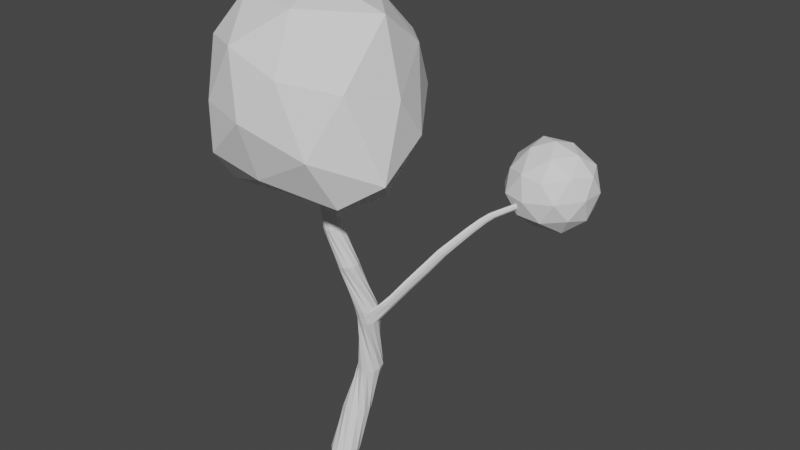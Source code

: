 # Source: low_poly_tree.blend  (saved by Blender 3.0.42; exported with 4.5.12 LTS)
import bpy
from mathutils import Matrix  # noqa: F401  (used for matrix-valued properties, if any)

bpy.ops.wm.read_factory_settings(use_empty=True)
scene = bpy.context.scene
scene.name = 'Scene'

# ---- collections
col_collection = bpy.data.collections.new('Collection'); scene.collection.children.link(col_collection)

# ---- world
world_world = bpy.data.worlds.new('World'); scene.world = world_world
world_world.use_nodes = True; world_world.node_tree.nodes.clear()
_N = world_world.node_tree.nodes; _L = world_world.node_tree.links
n0 = _N.new('ShaderNodeOutputWorld'); n0.name = 'World Output'; n0.location = (300, 300)
n1 = _N.new('ShaderNodeBackground'); n1.name = 'Background'; n1.location = (10, 300)
n1.inputs[0].default_value = (0.05088, 0.05088, 0.05088, 1.0)
_L.new(n1.outputs[0], n0.inputs[0])
n0.is_active_output = True
world_world.color = (0.05088, 0.05088, 0.05088)
world_world.use_sun_shadow = False
world_world.sun_shadow_jitter_overblur = 0.0

# ---- meshes
me_icosphere = bpy.data.meshes.new('Icosphere')
me_icosphere.from_pydata([(-0.3409, 1.857e-09, -0.03459), (0.588, -0.5257, 0.2004), (-0.5958, -0.8506, 0.5226), (-0.9552, -2.174e-09, 0.5482), (-0.2759, 0.8506, 0.5322), (0.5389, 0.5257, 0.4426), (0.2338, -0.8506, 1.375), (-0.8475, -0.5257, 1.484), (-0.7358, 0.5257, 1.436), (0.2894, 0.8506, 1.433), (0.8567, 4.133e-08, 1.119), (-0.07621, -6.819e-09, 2.03), (-0.7203, -0.5, 0.1122), (0.05171, -0.309, 0.05267), (-0.07047, -0.809, 0.3892), (0.6804, 3.926e-08, 0.1613), (0.22, 0.309, 0.09318), (-0.7956, 1.067e-09, 0.1206), (-0.9578, -0.5, 0.45), (-0.2235, 0.5, 0.1239), (-0.6895, 0.5, 0.4535), (0.1971, 0.809, 0.4406), (0.9456, -0.309, 0.4466), (0.8393, 0.309, 0.7011), (-0.08759, -1.0, 0.9697), (0.5026, -0.809, 0.7059), (-1.097, -0.309, 1.157), (-0.647, -0.809, 0.9879), (-0.5855, 0.809, 0.98), (-0.9547, 0.309, 0.9837), (0.5055, 0.809, 0.9641), (0.008627, 1.0, 0.9825), (0.6626, -0.5, 1.247), (-0.3431, -0.809, 1.543), (-0.9463, -5.086e-09, 1.543), (-0.2436, 0.809, 1.512), (0.6458, 0.5, 1.46), (0.09276, -0.5, 1.871), (0.694, 3.631e-10, 1.827), (-0.609, -0.309, 1.902), (-0.5008, 0.309, 1.869), (0.1873, 0.5, 1.849), (0.2861, 0.4049, -1.992), (0.08673, 0.3919, -2.588), (0.0003984, 0.2652, -3.02), (-0.02807, -0.07681, 0.09429), (0.07575, 0.2456, -3.02), (-0.06282, -0.05301, 0.09421), (0.1308, 0.1915, -3.02), (-0.08106, -0.01501, 0.09416), (0.1508, 0.1181, -3.021), (-0.07787, 0.02702, 0.09416), (0.1304, 0.04461, -3.021), (-0.05409, 0.0618, 0.09422), (0.07499, -0.01016, -3.021), (-0.01608, 0.08003, 0.09431), (-0.0004791, -0.03136, -3.021), (0.02597, 0.07681, 0.09442), (-0.07582, -0.01253, -3.021), (0.0608, 0.05301, 0.0945), (-0.1309, 0.04148, -3.02), (0.07906, 0.01501, 0.09454), (-0.1508, 0.1158, -3.02), (0.07585, -0.02702, 0.09453), (-0.1304, 0.1903, -3.02), (0.05198, -0.0618, 0.09448), (-0.07506, 0.2451, -3.02), (0.01394, -0.08003, 0.09439), (0.2994, 0.1312, -1.322), (0.1676, -0.02042, -0.7414), (0.008227, -0.0817, -0.3586), (-0.0444, -0.08188, -0.0876), (-0.08121, -0.05801, -0.09014), (-0.03539, -0.06099, -0.3631), (0.1128, -0.01708, -0.7521), (0.2414, 0.1176, -1.324), (0.2997, 0.3397, -2.01), (0.1504, 0.3533, -2.582), (-0.1014, -0.01891, -0.0915), (-0.06344, -0.02148, -0.3619), (0.06595, 0.01275, -0.7592), (0.1842, 0.1339, -1.32), (0.2776, 0.2766, -2.028), (0.1861, 0.2898, -2.569), (-0.09956, 0.02496, -0.0913), (-0.06839, 0.02622, -0.3552), (0.03954, 0.06115, -0.7609), (0.1433, 0.1753, -1.312), (0.2258, 0.2326, -2.04), (0.1842, 0.2186, -2.552), (-0.07605, 0.06186, -0.08946), (-0.04892, 0.0694, -0.345), (0.04135, 0.1156, -0.7571), (0.1296, 0.2309, -1.301), (0.1581, 0.2195, -2.044), (0.1453, 0.159, -2.536), (-0.03718, 0.08186, -0.08644), (-0.01026, 0.09631, -0.3338), (0.07055, 0.1609, -0.7486), (0.1467, 0.2857, -1.291), (0.09264, 0.2408, -2.038), (0.07974, 0.1259, -2.524), (0.006623, 0.07957, -0.08311), (0.03725, 0.09967, -0.3247), (0.1187, 0.1848, -0.7374), (0.1898, 0.325, -1.283), (0.04701, 0.2908, -2.024), (0.005149, 0.1281, -2.521), (0.04364, 0.0556, -0.08044), (0.08087, 0.07831, -0.3201), (0.1728, 0.1805, -0.7266), (0.2475, 0.3384, -1.281), (0.03342, 0.356, -2.006), (-0.05852, 0.1665, -2.527), (0.06394, 0.01639, -0.07921), (0.1089, 0.03775, -0.3213), (0.2192, 0.1486, -0.7189), (0.3044, 0.3225, -1.285), (0.0555, 0.4191, -1.989), (-0.09419, 0.2301, -2.54), (0.06208, -0.02746, -0.07969), (0.1139, -0.00916, -0.328), (0.2449, 0.1012, -0.7173), (0.3455, 0.2813, -1.293), (0.1073, 0.4631, -1.976), (-0.09232, 0.3016, -2.557), (0.03834, -0.06425, -0.0816), (0.0944, -0.05163, -0.3383), (0.2438, 0.04804, -0.7212), (0.3426, 0.1709, -1.315), (0.175, 0.4762, -1.973), (-0.0534, 0.362, -2.573), (-0.0006407, -0.08416, -0.08448), (0.05574, -0.07823, -0.3495), (0.2155, 0.00347, -0.7301), (0.2405, 0.4549, -1.979), (0.01214, 0.3951, -2.585), (0.3347, 0.1467, -1.243), (0.3499, 0.1935, -1.382), (0.3105, 0.1503, -1.39), (0.2876, 0.1109, -1.25), (0.2539, 0.1318, -1.393), (0.2281, 0.1026, -1.251), (0.1953, 0.1432, -1.39), (0.1724, 0.124, -1.246), (0.1506, 0.1813, -1.383), (0.1356, 0.169, -1.237), (0.1317, 0.2359, -1.372), (0.1274, 0.2256, -1.226), (0.1438, 0.2925, -1.361), (0.1498, 0.2785, -1.216), (0.1835, 0.3356, -1.353), (0.1966, 0.3137, -1.209), (0.2401, 0.354, -1.35), (0.2555, 0.3218, -1.208), (0.2984, 0.3426, -1.353), (0.3108, 0.3011, -1.213), (0.343, 0.3045, -1.36), (0.3481, 0.2567, -1.222), (0.3618, 0.25, -1.371), (0.3568, 0.2001, -1.233), (1.231, 1.629, -0.2943), (0.4412, 0.4216, -1.149), (0.437, 0.3099, -1.135), (0.4356, 0.3059, -1.182), (0.4468, 0.3894, -1.23), (0.4476, 0.4172, -1.196), (0.4367, 0.3375, -1.099), (0.4465, 0.344, -1.217), (0.442, 0.382, -1.114), (0.5341, 0.5691, -0.9886), (0.5277, 0.4537, -0.9863), (0.5281, 0.4506, -1.032), (0.5434, 0.5407, -1.07), (0.5439, 0.5679, -1.033), (0.5268, 0.4819, -0.9472), (0.5421, 0.4946, -1.059), (0.534, 0.5279, -0.959), (0.6204, 0.7151, -0.8454), (0.6129, 0.5988, -0.8545), (0.6155, 0.5972, -0.8995), (0.6346, 0.6926, -0.9247), (0.6314, 0.7157, -0.8881), (0.6061, 0.6177, -0.8195), (0.6315, 0.6448, -0.9199), (0.6172, 0.6706, -0.8219), (0.6995, 0.8576, -0.7035), (0.694, 0.745, -0.7238), (0.7013, 0.7509, -0.7622), (0.7232, 0.8506, -0.7725), (0.7166, 0.8683, -0.7379), (0.6843, 0.7598, -0.6893), (0.7202, 0.8032, -0.7736), (0.6945, 0.8117, -0.6865), (0.7846, 1.007, -0.5849), (0.7822, 0.905, -0.6089), (0.7926, 0.9151, -0.6433), (0.8135, 1.011, -0.6449), (0.8028, 1.021, -0.6153), (0.7693, 0.9122, -0.5806), (0.8102, 0.9657, -0.6492), (0.7788, 0.9618, -0.5739), (0.8485, 1.119, -0.4978), (0.8475, 1.024, -0.5223), (0.8606, 1.039, -0.5528), (0.8804, 1.13, -0.5501), (0.8678, 1.137, -0.524), (0.8344, 1.029, -0.4971), (0.8772, 1.086, -0.5575), (0.8423, 1.076, -0.4882), (0.9113, 1.223, -0.4279), (0.9124, 1.138, -0.449), (0.924, 1.151, -0.4759), (0.941, 1.233, -0.4759), (0.9294, 1.239, -0.4515), (0.8995, 1.142, -0.4245), (0.9399, 1.196, -0.4802), (0.906, 1.183, -0.4188), (0.9603, 1.297, -0.3903), (0.9612, 1.218, -0.4055), (0.9701, 1.228, -0.4315), (0.9833, 1.3, -0.4384), (0.9768, 1.31, -0.4134), (0.9503, 1.224, -0.3811), (0.9846, 1.268, -0.4387), (0.9564, 1.261, -0.379), (1.045, 1.414, -0.3528), (1.048, 1.347, -0.3634), (1.054, 1.352, -0.3873), (1.067, 1.417, -0.3963), (1.057, 1.42, -0.3759), (1.038, 1.352, -0.3407), (1.065, 1.385, -0.3967), (1.043, 1.383, -0.3411), (1.125, 1.523, -0.3183), (1.127, 1.46, -0.3257), (1.135, 1.47, -0.349), (1.142, 1.522, -0.3598), (1.136, 1.532, -0.3401), (1.121, 1.47, -0.3054), (1.144, 1.498, -0.3596), (1.123, 1.498, -0.305), (1.218, 1.651, -0.2826), (1.218, 1.58, -0.2871), (1.231, 1.606, -0.3114), (1.241, 1.653, -0.3176), (1.225, 1.675, -0.3071), (1.221, 1.603, -0.2695), (1.242, 1.629, -0.3342), (1.21, 1.626, -0.2566), (1.289, 1.864, -0.6959), (1.588, 1.64, -0.4312), (1.105, 1.478, -0.4438), (0.8431, 1.847, -0.436), (1.135, 2.241, -0.4168), (1.606, 2.097, -0.4534), (1.356, 1.485, -0.04806), (0.9065, 1.616, -0.04313), (0.8892, 2.1, 0.005028), (1.385, 2.249, -0.01858), (1.679, 1.907, -0.0209), (1.237, 1.881, 0.2437), (1.201, 1.65, -0.6057), (1.473, 1.73, -0.6259), (1.355, 1.504, -0.4719), (1.661, 1.87, -0.4829), (1.481, 1.994, -0.6527), (1.042, 1.868, -0.6023), (0.9386, 1.63, -0.4722), (1.212, 2.084, -0.6238), (0.9484, 2.084, -0.4503), (1.398, 2.219, -0.482), (1.7, 1.759, -0.2197), (1.702, 2.028, -0.2251), (1.205, 1.406, -0.2578), (1.499, 1.509, -0.2403), (0.7996, 1.696, -0.2535), (0.9547, 1.483, -0.2554), (0.9769, 2.222, -0.2073), (0.8015, 1.984, -0.2277), (1.538, 2.231, -0.2285), (1.257, 2.308, -0.2158), (1.579, 1.673, 0.008056), (1.117, 1.499, -0.0146), (0.836, 1.857, 0.01877), (1.105, 2.23, 0.04016), (1.585, 2.113, 0.01104), (1.339, 1.659, 0.1538), (1.506, 1.895, 0.1584), (1.052, 1.74, 0.1724), (1.021, 2.017, 0.1971), (1.315, 2.101, 0.1745)], [], [(0, 13, 12), (1, 13, 15), (0, 12, 17), (0, 17, 19), (0, 19, 16), (1, 15, 22), (2, 14, 24), (3, 18, 26), (4, 20, 28), (5, 21, 30), (1, 22, 25), (2, 24, 27), (3, 26, 29), (4, 28, 31), (5, 30, 23), (6, 32, 37), (7, 33, 39), (8, 34, 40), (9, 35, 41), (10, 36, 38), (38, 41, 11), (38, 36, 41), (36, 9, 41), (41, 40, 11), (41, 35, 40), (35, 8, 40), (40, 39, 11), (40, 34, 39), (34, 7, 39), (39, 37, 11), (39, 33, 37), (33, 6, 37), (37, 38, 11), (37, 32, 38), (32, 10, 38), (23, 36, 10), (23, 30, 36), (30, 9, 36), (31, 35, 9), (31, 28, 35), (28, 8, 35), (29, 34, 8), (29, 26, 34), (26, 7, 34), (27, 33, 7), (27, 24, 33), (24, 6, 33), (25, 32, 6), (25, 22, 32), (22, 10, 32), (30, 31, 9), (30, 21, 31), (21, 4, 31), (28, 29, 8), (28, 20, 29), (20, 3, 29), (26, 27, 7), (26, 18, 27), (18, 2, 27), (24, 25, 6), (24, 14, 25), (14, 1, 25), (22, 23, 10), (22, 15, 23), (15, 5, 23), (16, 21, 5), (16, 19, 21), (19, 4, 21), (19, 20, 4), (19, 17, 20), (17, 3, 20), (17, 18, 3), (17, 12, 18), (12, 2, 18), (15, 16, 5), (15, 13, 16), (13, 0, 16), (12, 14, 2), (12, 13, 14), (13, 1, 14), (118, 153, 155, 124), (128, 127, 133, 134), (71, 45, 47, 72), (116, 115, 121, 122), (130, 157, 159, 135), (72, 47, 49, 78), (119, 118, 124, 125), (137, 140, 68, 129), (78, 49, 51, 84), (60, 119, 125, 62), (131, 130, 135, 136), (84, 51, 53, 90), (121, 120, 126, 127), (64, 131, 136, 66), (90, 53, 55, 96), (122, 121, 127, 128), (133, 132, 71, 70), (96, 55, 57, 102), (124, 155, 157, 130), (134, 133, 70, 69), (102, 57, 59, 108), (158, 128, 134, 160), (42, 138, 139, 76), (108, 59, 61, 114), (125, 124, 130, 131), (160, 134, 69, 137), (114, 61, 63, 120), (62, 125, 131, 64), (136, 135, 42, 43), (120, 63, 65, 126), (47, 45, 67, 65, 63, 61, 59, 57, 55, 53, 51, 49), (66, 136, 43, 44), (126, 65, 67, 132), (156, 122, 128, 158), (127, 126, 132, 133), (132, 67, 45, 71), (44, 46, 48, 50, 52, 54, 56, 58, 60, 62, 64, 66), (115, 114, 120, 121), (58, 113, 119, 60), (113, 112, 118, 119), (154, 116, 122, 156), (112, 151, 153, 118), (110, 109, 115, 116), (109, 108, 114, 115), (56, 107, 113, 58), (107, 106, 112, 113), (152, 110, 116, 154), (106, 149, 151, 112), (104, 103, 109, 110), (103, 102, 108, 109), (54, 101, 107, 56), (101, 100, 106, 107), (150, 104, 110, 152), (100, 147, 149, 106), (98, 97, 103, 104), (97, 96, 102, 103), (52, 95, 101, 54), (95, 94, 100, 101), (148, 98, 104, 150), (94, 145, 147, 100), (92, 91, 97, 98), (91, 90, 96, 97), (50, 89, 95, 52), (89, 88, 94, 95), (144, 86, 92, 146), (146, 92, 98, 148), (86, 85, 91, 92), (85, 84, 90, 91), (48, 83, 89, 50), (83, 82, 88, 89), (142, 80, 86, 144), (88, 143, 145, 94), (80, 79, 85, 86), (79, 78, 84, 85), (46, 77, 83, 48), (77, 76, 82, 83), (140, 74, 80, 142), (82, 141, 143, 88), (74, 73, 79, 80), (73, 72, 78, 79), (44, 43, 77, 46), (43, 42, 76, 77), (76, 139, 141, 82), (135, 159, 138, 42), (69, 70, 73, 74), (70, 71, 72, 73), (69, 134, 128, 122, 116, 110, 104, 98, 92, 86, 80, 74), (137, 129, 164, 163), (159, 157, 166, 165), (117, 123, 157, 155), (111, 117, 155, 153), (105, 111, 153, 151), (99, 105, 151, 149), (93, 99, 149, 147), (87, 93, 147, 145), (81, 87, 145, 143), (75, 81, 143, 141), (68, 75, 141, 139), (129, 68, 139, 138), (137, 69, 74, 140), (140, 142, 75, 68), (142, 144, 81, 75), (144, 146, 87, 81), (146, 148, 93, 87), (148, 150, 99, 93), (150, 152, 105, 99), (152, 154, 111, 105), (154, 156, 117, 111), (156, 158, 123, 117), (160, 137, 163, 167), (138, 159, 165, 168), (163, 164, 172, 171), (166, 162, 170, 174), (164, 168, 176, 172), (162, 169, 177, 170), (123, 158, 169, 162), (129, 138, 168, 164), (158, 160, 167, 169), (157, 123, 162, 166), (174, 170, 178, 182), (172, 176, 184, 180), (170, 177, 185, 178), (173, 174, 182, 181), (169, 167, 175, 177), (168, 165, 173, 176), (167, 163, 171, 175), (165, 166, 174, 173), (179, 180, 188, 187), (182, 178, 186, 190), (180, 184, 192, 188), (178, 185, 193, 186), (171, 172, 180, 179), (177, 175, 183, 185), (176, 173, 181, 184), (175, 171, 179, 183), (190, 186, 194, 198), (188, 192, 200, 196), (186, 193, 201, 194), (189, 190, 198, 197), (185, 183, 191, 193), (184, 181, 189, 192), (183, 179, 187, 191), (181, 182, 190, 189), (197, 198, 206, 205), (199, 195, 203, 207), (200, 197, 205, 208), (201, 199, 207, 209), (187, 188, 196, 195), (193, 191, 199, 201), (192, 189, 197, 200), (191, 187, 195, 199), (208, 205, 213, 216), (209, 207, 215, 217), (203, 204, 212, 211), (206, 202, 210, 214), (194, 201, 209, 202), (196, 200, 208, 204), (198, 194, 202, 206), (195, 196, 204, 203), (214, 210, 218, 222), (212, 216, 224, 220), (210, 217, 225, 218), (213, 214, 222, 221), (207, 203, 211, 215), (205, 206, 214, 213), (202, 209, 217, 210), (204, 208, 216, 212), (220, 224, 232, 228), (218, 225, 233, 226), (221, 222, 230, 229), (223, 219, 227, 231), (211, 212, 220, 219), (217, 215, 223, 225), (216, 213, 221, 224), (215, 211, 219, 223), (231, 227, 235, 239), (232, 229, 237, 240), (233, 231, 239, 241), (227, 228, 236, 235), (222, 218, 226, 230), (219, 220, 228, 227), (225, 223, 231, 233), (224, 221, 229, 232), (241, 239, 247, 249), (235, 236, 244, 243), (238, 234, 242, 246), (236, 240, 248, 244), (229, 230, 238, 237), (226, 233, 241, 234), (228, 232, 240, 236), (230, 226, 234, 238), (161, 244, 248, 245), (242, 161, 245, 246), (249, 247, 161, 242), (247, 243, 244, 161), (240, 237, 245, 248), (239, 235, 243, 247), (237, 238, 246, 245), (234, 241, 249, 242), (250, 263, 262), (251, 263, 265), (250, 262, 267), (250, 267, 269), (250, 269, 266), (251, 265, 272), (252, 264, 274), (253, 268, 276), (254, 270, 278), (255, 271, 280), (251, 272, 275), (252, 274, 277), (253, 276, 279), (254, 278, 281), (255, 280, 273), (256, 282, 287), (257, 283, 289), (258, 284, 290), (259, 285, 291), (260, 286, 288), (288, 291, 261), (288, 286, 291), (286, 259, 291), (291, 290, 261), (291, 285, 290), (285, 258, 290), (290, 289, 261), (290, 284, 289), (284, 257, 289), (289, 287, 261), (289, 283, 287), (283, 256, 287), (287, 288, 261), (287, 282, 288), (282, 260, 288), (273, 286, 260), (273, 280, 286), (280, 259, 286), (281, 285, 259), (281, 278, 285), (278, 258, 285), (279, 284, 258), (279, 276, 284), (276, 257, 284), (277, 283, 257), (277, 274, 283), (274, 256, 283), (275, 282, 256), (275, 272, 282), (272, 260, 282), (280, 281, 259), (280, 271, 281), (271, 254, 281), (278, 279, 258), (278, 270, 279), (270, 253, 279), (276, 277, 257), (276, 268, 277), (268, 252, 277), (274, 275, 256), (274, 264, 275), (264, 251, 275), (272, 273, 260), (272, 265, 273), (265, 255, 273), (266, 271, 255), (266, 269, 271), (269, 254, 271), (269, 270, 254), (269, 267, 270), (267, 253, 270), (267, 268, 253), (267, 262, 268), (262, 252, 268), (265, 266, 255), (265, 263, 266), (263, 250, 266), (262, 264, 252), (262, 263, 264), (263, 251, 264)])
_uv = me_icosphere.uv_layers.new(name='UVMap')
_uv.uv.foreach_set('vector', [0.1818, 0.0, 0.2273, 0.07873, 0.1364, 0.07873, 0.2727, 0.1575, 0.3182, 0.07873, 0.3636, 0.1575, 0.9091, 0.0, 0.9545, 0.07873, 0.8636, 0.07873, 0.7273, 0.0, 0.7727, 0.07873, 0.6818, 0.07873, 0.5455, 0.0, 0.5909, 0.07873, 0.5, 0.07873, 0.2727, 0.1575, 0.3636, 0.1575, 0.3182, 0.2362, 0.09091, 0.1575, 0.1818, 0.1575, 0.1364, 0.2362, 0.8182, 0.1575, 0.9091, 0.1575, 0.8636, 0.2362, 0.6364, 0.1575, 0.7273, 0.1575, 0.6818, 0.2362, 0.4545, 0.1575, 0.5455, 0.1575, 0.5, 0.2362, 0.2727, 0.1575, 0.3182, 0.2362, 0.2273, 0.2362, 0.09091, 0.1575, 0.1364, 0.2362, 0.04546, 0.2362, 0.8182, 0.1575, 0.8636, 0.2362, 0.7727, 0.2362, 0.6364, 0.1575, 0.6818, 0.2362, 0.5909, 0.2362, 0.4545, 0.1575, 0.5, 0.2362, 0.4091, 0.2362, 0.1818, 0.3149, 0.2727, 0.3149, 0.2273, 0.3937, 0.0, 0.3149, 0.09091, 0.3149, 0.04546, 0.3937, 0.7273, 0.3149, 0.8182, 0.3149, 0.7727, 0.3937, 0.5455, 0.3149, 0.6364, 0.3149, 0.5909, 0.3937, 0.3636, 0.3149, 0.4545, 0.3149, 0.4091, 0.3937, 0.4091, 0.3937, 0.5, 0.3937, 0.4545, 0.4724, 0.4091, 0.3937, 0.4545, 0.3149, 0.5, 0.3937, 0.4545, 0.3149, 0.5455, 0.3149, 0.5, 0.3937, 0.5909, 0.3937, 0.6818, 0.3937, 0.6364, 0.4724, 0.5909, 0.3937, 0.6364, 0.3149, 0.6818, 0.3937, 0.6364, 0.3149, 0.7273, 0.3149, 0.6818, 0.3937, 0.7727, 0.3937, 0.8636, 0.3937, 0.8182, 0.4724, 0.7727, 0.3937, 0.8182, 0.3149, 0.8636, 0.3937, 0.8182, 0.3149, 0.9091, 0.3149, 0.8636, 0.3937, 0.04546, 0.3937, 0.1364, 0.3937, 0.09091, 0.4724, 0.04546, 0.3937, 0.09091, 0.3149, 0.1364, 0.3937, 0.09091, 0.3149, 0.1818, 0.3149, 0.1364, 0.3937, 0.2273, 0.3937, 0.3182, 0.3937, 0.2727, 0.4724, 0.2273, 0.3937, 0.2727, 0.3149, 0.3182, 0.3937, 0.2727, 0.3149, 0.3636, 0.3149, 0.3182, 0.3937, 0.4091, 0.2362, 0.4545, 0.3149, 0.3636, 0.3149, 0.4091, 0.2362, 0.5, 0.2362, 0.4545, 0.3149, 0.5, 0.2362, 0.5455, 0.3149, 0.4545, 0.3149, 0.5909, 0.2362, 0.6364, 0.3149, 0.5455, 0.3149, 0.5909, 0.2362, 0.6818, 0.2362, 0.6364, 0.3149, 0.6818, 0.2362, 0.7273, 0.3149, 0.6364, 0.3149, 0.7727, 0.2362, 0.8182, 0.3149, 0.7273, 0.3149, 0.7727, 0.2362, 0.8636, 0.2362, 0.8182, 0.3149, 0.8636, 0.2362, 0.9091, 0.3149, 0.8182, 0.3149, 0.04546, 0.2362, 0.09091, 0.3149, 0.0, 0.3149, 0.04546, 0.2362, 0.1364, 0.2362, 0.09091, 0.3149, 0.1364, 0.2362, 0.1818, 0.3149, 0.09091, 0.3149, 0.2273, 0.2362, 0.2727, 0.3149, 0.1818, 0.3149, 0.2273, 0.2362, 0.3182, 0.2362, 0.2727, 0.3149, 0.3182, 0.2362, 0.3636, 0.3149, 0.2727, 0.3149, 0.5, 0.2362, 0.5909, 0.2362, 0.5455, 0.3149, 0.5, 0.2362, 0.5455, 0.1575, 0.5909, 0.2362, 0.5455, 0.1575, 0.6364, 0.1575, 0.5909, 0.2362, 0.6818, 0.2362, 0.7727, 0.2362, 0.7273, 0.3149, 0.6818, 0.2362, 0.7273, 0.1575, 0.7727, 0.2362, 0.7273, 0.1575, 0.8182, 0.1575, 0.7727, 0.2362, 0.8636, 0.2362, 0.9545, 0.2362, 0.9091, 0.3149, 0.8636, 0.2362, 0.9091, 0.1575, 0.9545, 0.2362, 0.9091, 0.1575, 1.0, 0.1575, 0.9545, 0.2362, 0.1364, 0.2362, 0.2273, 0.2362, 0.1818, 0.3149, 0.1364, 0.2362, 0.1818, 0.1575, 0.2273, 0.2362, 0.1818, 0.1575, 0.2727, 0.1575, 0.2273, 0.2362, 0.3182, 0.2362, 0.4091, 0.2362, 0.3636, 0.3149, 0.3182, 0.2362, 0.3636, 0.1575, 0.4091, 0.2362, 0.3636, 0.1575, 0.4545, 0.1575, 0.4091, 0.2362, 0.5, 0.07873, 0.5455, 0.1575, 0.4545, 0.1575, 0.5, 0.07873, 0.5909, 0.07873, 0.5455, 0.1575, 0.5909, 0.07873, 0.6364, 0.1575, 0.5455, 0.1575, 0.6818, 0.07873, 0.7273, 0.1575, 0.6364, 0.1575, 0.6818, 0.07873, 0.7727, 0.07873, 0.7273, 0.1575, 0.7727, 0.07873, 0.8182, 0.1575, 0.7273, 0.1575, 0.8636, 0.07873, 0.9091, 0.1575, 0.8182, 0.1575, 0.8636, 0.07873, 0.9545, 0.07873, 0.9091, 0.1575, 0.9545, 0.07873, 1.0, 0.1575, 0.9091, 0.1575, 0.3636, 0.1575, 0.4091, 0.07873, 0.4545, 0.1575, 0.3636, 0.1575, 0.3182, 0.07873, 0.4091, 0.07873, 0.3182, 0.07873, 0.3636, 0.0, 0.4091, 0.07873, 0.1364, 0.07873, 0.1818, 0.1575, 0.09091, 0.1575, 0.1364, 0.07873, 0.2273, 0.07873, 0.1818, 0.1575, 0.2273, 0.07873, 0.2727, 0.1575, 0.1818, 0.1575, 0.3333, 0.6429, 0.3333, 0.7071, 0.25, 0.707, 0.25, 0.6429, 0.1667, 0.7857, 0.1667, 0.8571, 0.08333, 0.8571, 0.08333, 0.7857, 1.0, 0.9286, 1.0, 1.0, 0.9167, 1.0, 0.9167, 0.9286, 0.3333, 0.7857, 0.3333, 0.8571, 0.25, 0.8571, 0.25, 0.7857, 0.1667, 0.6429, 0.1667, 0.707, 0.08333, 0.7069, 0.08333, 0.6429, 0.9167, 0.9286, 0.9167, 1.0, 0.8333, 1.0, 0.8333, 0.9286, 0.3333, 0.5714, 0.3333, 0.6429, 0.25, 0.6429, 0.25, 0.5714, 1.0, 0.7228, 0.9167, 0.723, 0.9167, 0.7147, 1.0, 0.7146, 0.8333, 0.9286, 0.8333, 1.0, 0.75, 1.0, 0.75, 0.9286, 0.3333, 0.5, 0.3333, 0.5714, 0.25, 0.5714, 0.25, 0.5, 0.1667, 0.5714, 0.1667, 0.6429, 0.08333, 0.6429, 0.08333, 0.5714, 0.75, 0.9286, 0.75, 1.0, 0.6667, 1.0, 0.6667, 0.9286, 0.25, 0.8571, 0.25, 0.9286, 0.1667, 0.9286, 0.1667, 0.8571, 0.1667, 0.5, 0.1667, 0.5714, 0.08333, 0.5714, 0.08333, 0.5, 0.6667, 0.9286, 0.6667, 1.0, 0.5833, 1.0, 0.5833, 0.9286, 0.25, 0.7857, 0.25, 0.8571, 0.1667, 0.8571, 0.1667, 0.7857, 0.08333, 0.8571, 0.08333, 0.9286, 7.451e-08, 0.9286, 7.451e-08, 0.8571, 0.5833, 0.9286, 0.5833, 1.0, 0.5, 1.0, 0.5, 0.9286, 0.25, 0.6429, 0.25, 0.707, 0.1667, 0.707, 0.1667, 0.6429, 0.08333, 0.7857, 0.08333, 0.8571, 7.451e-08, 0.8571, 7.451e-08, 0.7857, 0.5, 0.9286, 0.5, 1.0, 0.4167, 1.0, 0.4167, 0.9286, 0.1667, 0.7229, 0.1667, 0.7857, 0.08333, 0.7857, 0.08333, 0.7228, 1.0, 0.6429, 1.0, 0.7069, 0.9167, 0.7069, 0.9167, 0.6429, 0.4167, 0.9286, 0.4167, 1.0, 0.3333, 1.0, 0.3333, 0.9286, 0.25, 0.5714, 0.25, 0.6429, 0.1667, 0.6429, 0.1667, 0.5714, 0.08333, 0.7228, 0.08333, 0.7857, 7.451e-08, 0.7857, 7.451e-08, 0.7228, 0.3333, 0.9286, 0.3333, 1.0, 0.25, 1.0, 0.25, 0.9286, 0.25, 0.5, 0.25, 0.5714, 0.1667, 0.5714, 0.1667, 0.5, 0.08333, 0.5714, 0.08333, 0.6429, 7.451e-08, 0.6429, 7.451e-08, 0.5714, 0.25, 0.9286, 0.25, 1.0, 0.1667, 1.0, 0.1667, 0.9286, 0.37, 0.4578, 0.25, 0.49, 0.13, 0.4578, 0.04215, 0.37, 0.01, 0.25, 0.04215, 0.13, 0.13, 0.04215, 0.25, 0.01, 0.37, 0.04215, 0.4578, 0.13, 0.49, 0.25, 0.4578, 0.37, 0.08333, 0.5, 0.08333, 0.5714, 7.451e-08, 0.5714, 7.451e-08, 0.5, 0.1667, 0.9286, 0.1667, 1.0, 0.08333, 1.0, 0.08333, 0.9286, 0.25, 0.723, 0.25, 0.7857, 0.1667, 0.7857, 0.1667, 0.7229, 0.1667, 0.8571, 0.1667, 0.9286, 0.08333, 0.9286, 0.08333, 0.8571, 0.08333, 0.9286, 0.08333, 1.0, 7.451e-08, 1.0, 7.451e-08, 0.9286, 0.75, 0.49, 0.87, 0.4578, 0.9578, 0.37, 0.99, 0.25, 0.9578, 0.13, 0.87, 0.04215, 0.75, 0.01, 0.63, 0.04215, 0.5422, 0.13, 0.51, 0.25, 0.5422, 0.37, 0.63, 0.4578, 0.3333, 0.8571, 0.3333, 0.9286, 0.25, 0.9286, 0.25, 0.8571, 0.4167, 0.5, 0.4167, 0.5714, 0.3333, 0.5714, 0.3333, 0.5, 0.4167, 0.5714, 0.4167, 0.6429, 0.3333, 0.6429, 0.3333, 0.5714, 0.3333, 0.7232, 0.3333, 0.7857, 0.25, 0.7857, 0.25, 0.723, 0.4167, 0.6429, 0.4167, 0.7071, 0.3333, 0.7071, 0.3333, 0.6429, 0.4167, 0.7857, 0.4167, 0.8571, 0.3333, 0.8571, 0.3333, 0.7857, 0.4167, 0.8571, 0.4167, 0.9286, 0.3333, 0.9286, 0.3333, 0.8571, 0.5, 0.5, 0.5, 0.5714, 0.4167, 0.5714, 0.4167, 0.5, 0.5, 0.5714, 0.5, 0.6429, 0.4167, 0.6429, 0.4167, 0.5714, 0.4167, 0.7235, 0.4167, 0.7857, 0.3333, 0.7857, 0.3333, 0.7232, 0.5, 0.6429, 0.5, 0.7072, 0.4167, 0.7071, 0.4167, 0.6429, 0.5, 0.7857, 0.5, 0.8571, 0.4167, 0.8571, 0.4167, 0.7857, 0.5, 0.8571, 0.5, 0.9286, 0.4167, 0.9286, 0.4167, 0.8571, 0.5833, 0.5, 0.5833, 0.5714, 0.5, 0.5714, 0.5, 0.5, 0.5833, 0.5714, 0.5833, 0.6429, 0.5, 0.6429, 0.5, 0.5714, 0.5, 0.7237, 0.5, 0.7857, 0.4167, 0.7857, 0.4167, 0.7235, 0.5833, 0.6429, 0.5833, 0.7072, 0.5, 0.7072, 0.5, 0.6429, 0.5833, 0.7857, 0.5833, 0.8571, 0.5, 0.8571, 0.5, 0.7857, 0.5833, 0.8571, 0.5833, 0.9286, 0.5, 0.9286, 0.5, 0.8571, 0.6667, 0.5, 0.6667, 0.5714, 0.5833, 0.5714, 0.5833, 0.5, 0.6667, 0.5714, 0.6667, 0.6429, 0.5833, 0.6429, 0.5833, 0.5714, 0.5833, 0.7237, 0.5833, 0.7857, 0.5, 0.7857, 0.5, 0.7237, 0.6667, 0.6429, 0.6667, 0.7071, 0.5833, 0.7072, 0.5833, 0.6429, 0.6667, 0.7857, 0.6667, 0.8571, 0.5833, 0.8571, 0.5833, 0.7857, 0.6667, 0.8571, 0.6667, 0.9286, 0.5833, 0.9286, 0.5833, 0.8571, 0.75, 0.5, 0.75, 0.5714, 0.6667, 0.5714, 0.6667, 0.5, 0.75, 0.5714, 0.75, 0.6429, 0.6667, 0.6429, 0.6667, 0.5714, 0.75, 0.7234, 0.75, 0.7857, 0.6667, 0.7857, 0.6667, 0.7236, 0.6667, 0.7236, 0.6667, 0.7857, 0.5833, 0.7857, 0.5833, 0.7237, 0.75, 0.7857, 0.75, 0.8571, 0.6667, 0.8571, 0.6667, 0.7857, 0.75, 0.8571, 0.75, 0.9286, 0.6667, 0.9286, 0.6667, 0.8571, 0.8333, 0.5, 0.8333, 0.5714, 0.75, 0.5714, 0.75, 0.5, 0.8333, 0.5714, 0.8333, 0.6429, 0.75, 0.6429, 0.75, 0.5714, 0.8333, 0.7232, 0.8333, 0.7857, 0.75, 0.7857, 0.75, 0.7234, 0.75, 0.6429, 0.75, 0.7071, 0.6667, 0.7071, 0.6667, 0.6429, 0.8333, 0.7857, 0.8333, 0.8571, 0.75, 0.8571, 0.75, 0.7857, 0.8333, 0.8571, 0.8333, 0.9286, 0.75, 0.9286, 0.75, 0.8571, 0.9167, 0.5, 0.9167, 0.5714, 0.8333, 0.5714, 0.8333, 0.5, 0.9167, 0.5714, 0.9167, 0.6429, 0.8333, 0.6429, 0.8333, 0.5714, 0.9167, 0.723, 0.9167, 0.7857, 0.8333, 0.7857, 0.8333, 0.7232, 0.8333, 0.6429, 0.8333, 0.707, 0.75, 0.7071, 0.75, 0.6429, 0.9167, 0.7857, 0.9167, 0.8571, 0.8333, 0.8571, 0.8333, 0.7857, 0.9167, 0.8571, 0.9167, 0.9286, 0.8333, 0.9286, 0.8333, 0.8571, 1.0, 0.5, 1.0, 0.5714, 0.9167, 0.5714, 0.9167, 0.5, 1.0, 0.5714, 1.0, 0.6429, 0.9167, 0.6429, 0.9167, 0.5714, 0.9167, 0.6429, 0.9167, 0.7069, 0.8333, 0.707, 0.8333, 0.6429, 0.08333, 0.6429, 0.08333, 0.7069, 7.451e-08, 0.7069, 7.451e-08, 0.6429, 1.0, 0.7857, 1.0, 0.8571, 0.9167, 0.8571, 0.9167, 0.7857, 1.0, 0.8571, 1.0, 0.9286, 0.9167, 0.9286, 0.9167, 0.8571, 0.0, 0.0, 0.0, 0.0, 0.0, 0.0, 0.0, 0.0, 0.0, 0.0, 0.0, 0.0, 0.0, 0.0, 0.0, 0.0, 0.0, 0.0, 0.0, 0.0, 0.0, 0.0, 0.0, 0.0, 1.0, 0.7228, 1.0, 0.7146, 1.0, 0.7146, 1.0, 0.7228, 0.08333, 0.7069, 0.1667, 0.707, 0.1667, 0.707, 0.08333, 0.7069, 0.25, 0.7148, 0.1667, 0.7147, 0.1667, 0.707, 0.25, 0.707, 0.3333, 0.7149, 0.25, 0.7148, 0.25, 0.707, 0.3333, 0.7071, 0.4167, 0.7151, 0.3333, 0.7149, 0.3333, 0.7071, 0.4167, 0.7071, 0.5, 0.7152, 0.4167, 0.7151, 0.4167, 0.7071, 0.5, 0.7072, 0.5833, 0.7152, 0.5, 0.7152, 0.5, 0.7072, 0.5833, 0.7072, 0.6667, 0.7151, 0.5833, 0.7152, 0.5833, 0.7072, 0.6667, 0.7071, 0.75, 0.715, 0.6667, 0.7151, 0.6667, 0.7071, 0.75, 0.7071, 0.8333, 0.7148, 0.75, 0.715, 0.75, 0.7071, 0.8333, 0.707, 0.9167, 0.7147, 0.8333, 0.7148, 0.8333, 0.707, 0.9167, 0.7069, 1.0, 0.7146, 0.9167, 0.7147, 0.9167, 0.7069, 1.0, 0.7069, 1.0, 0.7228, 1.0, 0.7857, 0.9167, 0.7857, 0.9167, 0.723, 0.9167, 0.723, 0.8333, 0.7232, 0.8333, 0.7148, 0.9167, 0.7147, 0.8333, 0.7232, 0.75, 0.7234, 0.75, 0.715, 0.8333, 0.7148, 0.75, 0.7234, 0.6667, 0.7236, 0.6667, 0.7151, 0.75, 0.715, 0.6667, 0.7236, 0.5833, 0.7237, 0.5833, 0.7152, 0.6667, 0.7151, 0.5833, 0.7237, 0.5, 0.7237, 0.5, 0.7152, 0.5833, 0.7152, 0.5, 0.7237, 0.4167, 0.7235, 0.4167, 0.7151, 0.5, 0.7152, 0.4167, 0.7235, 0.3333, 0.7232, 0.3333, 0.7149, 0.4167, 0.7151, 0.3333, 0.7232, 0.25, 0.723, 0.25, 0.7148, 0.3333, 0.7149, 0.25, 0.723, 0.1667, 0.7229, 0.1667, 0.7147, 0.25, 0.7148, 0.08333, 0.7228, 7.451e-08, 0.7228, 7.451e-08, 0.7228, 0.08333, 0.7228, 7.451e-08, 0.7069, 0.08333, 0.7069, 0.08333, 0.7069, 7.451e-08, 0.7069, 1.0, 0.7228, 1.0, 0.7146, 1.0, 0.7146, 1.0, 0.7228, 0.1667, 0.707, 0.1667, 0.7147, 0.1667, 0.7147, 0.1667, 0.707, 1.0, 0.7146, 1.0, 0.7069, 1.0, 0.7069, 1.0, 0.7146, 0.1667, 0.7147, 0.1667, 0.7229, 0.1667, 0.7229, 0.1667, 0.7147, 0.1667, 0.7147, 0.1667, 0.7229, 0.1667, 0.7229, 0.1667, 0.7147, 1.0, 0.7146, 1.0, 0.7069, 1.0, 0.7069, 1.0, 0.7146, 0.1667, 0.7229, 0.08333, 0.7228, 0.08333, 0.7228, 0.1667, 0.7229, 0.1667, 0.707, 0.1667, 0.7147, 0.1667, 0.7147, 0.1667, 0.707, 0.1667, 0.707, 0.1667, 0.7147, 0.1667, 0.7147, 0.1667, 0.707, 1.0, 0.7146, 1.0, 0.7069, 1.0, 0.7069, 1.0, 0.7146, 0.1667, 0.7147, 0.1667, 0.7229, 0.1667, 0.7229, 0.1667, 0.7147, 0.08333, 0.7069, 0.1667, 0.707, 0.1667, 0.707, 0.08333, 0.7069, 0.1667, 0.7229, 0.08333, 0.7228, 0.08333, 0.7228, 0.1667, 0.7229, 7.451e-08, 0.7069, 0.08333, 0.7069, 0.08333, 0.7069, 7.451e-08, 0.7069, 0.08333, 0.7228, 7.451e-08, 0.7228, 7.451e-08, 0.7228, 0.08333, 0.7228, 0.08333, 0.7069, 0.1667, 0.707, 0.1667, 0.707, 0.08333, 0.7069, 1.0, 0.7228, 1.0, 0.7146, 1.0, 0.7146, 1.0, 0.7228, 0.1667, 0.707, 0.1667, 0.7147, 0.1667, 0.7147, 0.1667, 0.707, 1.0, 0.7146, 1.0, 0.7069, 1.0, 0.7069, 1.0, 0.7146, 0.1667, 0.7147, 0.1667, 0.7229, 0.1667, 0.7229, 0.1667, 0.7147, 1.0, 0.7228, 1.0, 0.7146, 1.0, 0.7146, 1.0, 0.7228, 0.1667, 0.7229, 0.08333, 0.7228, 0.08333, 0.7228, 0.1667, 0.7229, 7.451e-08, 0.7069, 0.08333, 0.7069, 0.08333, 0.7069, 7.451e-08, 0.7069, 0.08333, 0.7228, 7.451e-08, 0.7228, 7.451e-08, 0.7228, 0.08333, 0.7228, 0.1667, 0.707, 0.1667, 0.7147, 0.1667, 0.7147, 0.1667, 0.707, 1.0, 0.7146, 1.0, 0.7069, 1.0, 0.7069, 1.0, 0.7146, 0.1667, 0.7147, 0.1667, 0.7229, 0.1667, 0.7229, 0.1667, 0.7147, 0.08333, 0.7069, 0.1667, 0.707, 0.1667, 0.707, 0.08333, 0.7069, 0.1667, 0.7229, 0.08333, 0.7228, 0.08333, 0.7228, 0.1667, 0.7229, 7.451e-08, 0.7069, 0.08333, 0.7069, 0.08333, 0.7069, 7.451e-08, 0.7069, 0.08333, 0.7228, 7.451e-08, 0.7228, 7.451e-08, 0.7228, 0.08333, 0.7228, 0.08333, 0.7069, 0.1667, 0.707, 0.1667, 0.707, 0.08333, 0.7069, 0.08333, 0.7069, 0.1667, 0.707, 0.1667, 0.707, 0.08333, 0.7069, 0.08333, 0.7228, 7.451e-08, 0.7228, 7.451e-08, 0.7228, 0.08333, 0.7228, 7.451e-08, 0.7069, 0.08333, 0.7069, 0.08333, 0.7069, 7.451e-08, 0.7069, 0.1667, 0.7229, 0.08333, 0.7228, 0.08333, 0.7228, 0.1667, 0.7229, 1.0, 0.7228, 1.0, 0.7146, 1.0, 0.7146, 1.0, 0.7228, 0.1667, 0.7229, 0.08333, 0.7228, 0.08333, 0.7228, 0.1667, 0.7229, 7.451e-08, 0.7069, 0.08333, 0.7069, 0.08333, 0.7069, 7.451e-08, 0.7069, 0.08333, 0.7228, 7.451e-08, 0.7228, 7.451e-08, 0.7228, 0.08333, 0.7228, 7.451e-08, 0.7069, 0.08333, 0.7069, 0.08333, 0.7069, 7.451e-08, 0.7069, 0.1667, 0.7229, 0.08333, 0.7228, 0.08333, 0.7228, 0.1667, 0.7229, 1.0, 0.7228, 1.0, 0.7146, 1.0, 0.7146, 1.0, 0.7228, 0.1667, 0.707, 0.1667, 0.7147, 0.1667, 0.7147, 0.1667, 0.707, 0.1667, 0.7147, 0.1667, 0.7229, 0.1667, 0.7229, 0.1667, 0.7147, 1.0, 0.7146, 1.0, 0.7069, 1.0, 0.7069, 1.0, 0.7146, 0.1667, 0.707, 0.1667, 0.7147, 0.1667, 0.7147, 0.1667, 0.707, 1.0, 0.7228, 1.0, 0.7146, 1.0, 0.7146, 1.0, 0.7228, 0.1667, 0.707, 0.1667, 0.7147, 0.1667, 0.7147, 0.1667, 0.707, 1.0, 0.7146, 1.0, 0.7069, 1.0, 0.7069, 1.0, 0.7146, 0.1667, 0.7147, 0.1667, 0.7229, 0.1667, 0.7229, 0.1667, 0.7147, 0.08333, 0.7069, 0.1667, 0.707, 0.1667, 0.707, 0.08333, 0.7069, 0.08333, 0.7228, 7.451e-08, 0.7228, 7.451e-08, 0.7228, 0.08333, 0.7228, 0.08333, 0.7069, 0.1667, 0.707, 0.1667, 0.707, 0.08333, 0.7069, 0.1667, 0.7147, 0.1667, 0.7229, 0.1667, 0.7229, 0.1667, 0.7147, 1.0, 0.7146, 1.0, 0.7069, 1.0, 0.7069, 1.0, 0.7146, 1.0, 0.7146, 1.0, 0.7069, 1.0, 0.7069, 1.0, 0.7146, 0.1667, 0.7147, 0.1667, 0.7229, 0.1667, 0.7229, 0.1667, 0.7147, 0.08333, 0.7069, 0.1667, 0.707, 0.1667, 0.707, 0.08333, 0.7069, 0.08333, 0.7228, 7.451e-08, 0.7228, 7.451e-08, 0.7228, 0.08333, 0.7228, 1.0, 0.7228, 1.0, 0.7146, 1.0, 0.7146, 1.0, 0.7228, 0.1667, 0.7229, 0.08333, 0.7228, 0.08333, 0.7228, 0.1667, 0.7229, 7.451e-08, 0.7069, 0.08333, 0.7069, 0.08333, 0.7069, 7.451e-08, 0.7069, 0.08333, 0.7228, 7.451e-08, 0.7228, 7.451e-08, 0.7228, 0.08333, 0.7228, 0.08333, 0.7228, 7.451e-08, 0.7228, 7.451e-08, 0.7228, 0.08333, 0.7228, 7.451e-08, 0.7069, 0.08333, 0.7069, 0.08333, 0.7069, 7.451e-08, 0.7069, 0.1667, 0.7229, 0.08333, 0.7228, 0.08333, 0.7228, 0.1667, 0.7229, 1.0, 0.7228, 1.0, 0.7146, 1.0, 0.7146, 1.0, 0.7228, 0.1667, 0.707, 0.1667, 0.7147, 0.1667, 0.7147, 0.1667, 0.707, 1.0, 0.7228, 1.0, 0.7146, 1.0, 0.7146, 1.0, 0.7228, 0.1667, 0.7229, 0.08333, 0.7228, 0.08333, 0.7228, 0.1667, 0.7229, 7.451e-08, 0.7069, 0.08333, 0.7069, 0.08333, 0.7069, 7.451e-08, 0.7069, 0.1667, 0.7229, 0.08333, 0.7228, 0.08333, 0.7228, 0.1667, 0.7229, 1.0, 0.7228, 1.0, 0.7146, 1.0, 0.7146, 1.0, 0.7228, 0.1667, 0.707, 0.1667, 0.7147, 0.1667, 0.7147, 0.1667, 0.707, 1.0, 0.7146, 1.0, 0.7069, 1.0, 0.7069, 1.0, 0.7146, 0.08333, 0.7069, 0.1667, 0.707, 0.1667, 0.707, 0.08333, 0.7069, 0.1667, 0.7147, 0.1667, 0.7229, 0.1667, 0.7229, 0.1667, 0.7147, 1.0, 0.7146, 1.0, 0.7069, 1.0, 0.7069, 1.0, 0.7146, 0.1667, 0.707, 0.1667, 0.7147, 0.1667, 0.7147, 0.1667, 0.707, 0.08333, 0.7146, 7.451e-08, 0.7146, 7.451e-08, 0.7069, 0.08333, 0.7069, 0.1667, 0.7147, 0.08333, 0.7146, 0.08333, 0.7069, 0.1667, 0.707, 0.1667, 0.7229, 0.08333, 0.7228, 0.08333, 0.7146, 0.1667, 0.7147, 0.08333, 0.7228, 7.451e-08, 0.7228, 7.451e-08, 0.7146, 0.08333, 0.7146, 7.451e-08, 0.7069, 0.08333, 0.7069, 0.08333, 0.7069, 7.451e-08, 0.7069, 0.08333, 0.7228, 7.451e-08, 0.7228, 7.451e-08, 0.7228, 0.08333, 0.7228, 0.08333, 0.7069, 0.1667, 0.707, 0.1667, 0.707, 0.08333, 0.7069, 0.1667, 0.7147, 0.1667, 0.7229, 0.1667, 0.7229, 0.1667, 0.7147, 0.1818, 0.0, 0.2273, 0.07873, 0.1364, 0.07873, 0.2727, 0.1575, 0.3182, 0.07873, 0.3636, 0.1575, 0.9091, 0.0, 0.9545, 0.07873, 0.8636, 0.07873, 0.7273, 0.0, 0.7727, 0.07873, 0.6818, 0.07873, 0.5455, 0.0, 0.5909, 0.07873, 0.5, 0.07873, 0.2727, 0.1575, 0.3636, 0.1575, 0.3182, 0.2362, 0.09091, 0.1575, 0.1818, 0.1575, 0.1364, 0.2362, 0.8182, 0.1575, 0.9091, 0.1575, 0.8636, 0.2362, 0.6364, 0.1575, 0.7273, 0.1575, 0.6818, 0.2362, 0.4545, 0.1575, 0.5455, 0.1575, 0.5, 0.2362, 0.2727, 0.1575, 0.3182, 0.2362, 0.2273, 0.2362, 0.09091, 0.1575, 0.1364, 0.2362, 0.04546, 0.2362, 0.8182, 0.1575, 0.8636, 0.2362, 0.7727, 0.2362, 0.6364, 0.1575, 0.6818, 0.2362, 0.5909, 0.2362, 0.4545, 0.1575, 0.5, 0.2362, 0.4091, 0.2362, 0.1818, 0.3149, 0.2727, 0.3149, 0.2273, 0.3937, 0.0, 0.3149, 0.09091, 0.3149, 0.04546, 0.3937, 0.7273, 0.3149, 0.8182, 0.3149, 0.7727, 0.3937, 0.5455, 0.3149, 0.6364, 0.3149, 0.5909, 0.3937, 0.3636, 0.3149, 0.4545, 0.3149, 0.4091, 0.3937, 0.4091, 0.3937, 0.5, 0.3937, 0.4545, 0.4724, 0.4091, 0.3937, 0.4545, 0.3149, 0.5, 0.3937, 0.4545, 0.3149, 0.5455, 0.3149, 0.5, 0.3937, 0.5909, 0.3937, 0.6818, 0.3937, 0.6364, 0.4724, 0.5909, 0.3937, 0.6364, 0.3149, 0.6818, 0.3937, 0.6364, 0.3149, 0.7273, 0.3149, 0.6818, 0.3937, 0.7727, 0.3937, 0.8636, 0.3937, 0.8182, 0.4724, 0.7727, 0.3937, 0.8182, 0.3149, 0.8636, 0.3937, 0.8182, 0.3149, 0.9091, 0.3149, 0.8636, 0.3937, 0.04546, 0.3937, 0.1364, 0.3937, 0.09091, 0.4724, 0.04546, 0.3937, 0.09091, 0.3149, 0.1364, 0.3937, 0.09091, 0.3149, 0.1818, 0.3149, 0.1364, 0.3937, 0.2273, 0.3937, 0.3182, 0.3937, 0.2727, 0.4724, 0.2273, 0.3937, 0.2727, 0.3149, 0.3182, 0.3937, 0.2727, 0.3149, 0.3636, 0.3149, 0.3182, 0.3937, 0.4091, 0.2362, 0.4545, 0.3149, 0.3636, 0.3149, 0.4091, 0.2362, 0.5, 0.2362, 0.4545, 0.3149, 0.5, 0.2362, 0.5455, 0.3149, 0.4545, 0.3149, 0.5909, 0.2362, 0.6364, 0.3149, 0.5455, 0.3149, 0.5909, 0.2362, 0.6818, 0.2362, 0.6364, 0.3149, 0.6818, 0.2362, 0.7273, 0.3149, 0.6364, 0.3149, 0.7727, 0.2362, 0.8182, 0.3149, 0.7273, 0.3149, 0.7727, 0.2362, 0.8636, 0.2362, 0.8182, 0.3149, 0.8636, 0.2362, 0.9091, 0.3149, 0.8182, 0.3149, 0.04546, 0.2362, 0.09091, 0.3149, 0.0, 0.3149, 0.04546, 0.2362, 0.1364, 0.2362, 0.09091, 0.3149, 0.1364, 0.2362, 0.1818, 0.3149, 0.09091, 0.3149, 0.2273, 0.2362, 0.2727, 0.3149, 0.1818, 0.3149, 0.2273, 0.2362, 0.3182, 0.2362, 0.2727, 0.3149, 0.3182, 0.2362, 0.3636, 0.3149, 0.2727, 0.3149, 0.5, 0.2362, 0.5909, 0.2362, 0.5455, 0.3149, 0.5, 0.2362, 0.5455, 0.1575, 0.5909, 0.2362, 0.5455, 0.1575, 0.6364, 0.1575, 0.5909, 0.2362, 0.6818, 0.2362, 0.7727, 0.2362, 0.7273, 0.3149, 0.6818, 0.2362, 0.7273, 0.1575, 0.7727, 0.2362, 0.7273, 0.1575, 0.8182, 0.1575, 0.7727, 0.2362, 0.8636, 0.2362, 0.9545, 0.2362, 0.9091, 0.3149, 0.8636, 0.2362, 0.9091, 0.1575, 0.9545, 0.2362, 0.9091, 0.1575, 1.0, 0.1575, 0.9545, 0.2362, 0.1364, 0.2362, 0.2273, 0.2362, 0.1818, 0.3149, 0.1364, 0.2362, 0.1818, 0.1575, 0.2273, 0.2362, 0.1818, 0.1575, 0.2727, 0.1575, 0.2273, 0.2362, 0.3182, 0.2362, 0.4091, 0.2362, 0.3636, 0.3149, 0.3182, 0.2362, 0.3636, 0.1575, 0.4091, 0.2362, 0.3636, 0.1575, 0.4545, 0.1575, 0.4091, 0.2362, 0.5, 0.07873, 0.5455, 0.1575, 0.4545, 0.1575, 0.5, 0.07873, 0.5909, 0.07873, 0.5455, 0.1575, 0.5909, 0.07873, 0.6364, 0.1575, 0.5455, 0.1575, 0.6818, 0.07873, 0.7273, 0.1575, 0.6364, 0.1575, 0.6818, 0.07873, 0.7727, 0.07873, 0.7273, 0.1575, 0.7727, 0.07873, 0.8182, 0.1575, 0.7273, 0.1575, 0.8636, 0.07873, 0.9091, 0.1575, 0.8182, 0.1575, 0.8636, 0.07873, 0.9545, 0.07873, 0.9091, 0.1575, 0.9545, 0.07873, 1.0, 0.1575, 0.9091, 0.1575, 0.3636, 0.1575, 0.4091, 0.07873, 0.4545, 0.1575, 0.3636, 0.1575, 0.3182, 0.07873, 0.4091, 0.07873, 0.3182, 0.07873, 0.3636, 0.0, 0.4091, 0.07873, 0.1364, 0.07873, 0.1818, 0.1575, 0.09091, 0.1575, 0.1364, 0.07873, 0.2273, 0.07873, 0.1818, 0.1575, 0.2273, 0.07873, 0.2727, 0.1575, 0.1818, 0.1575])
me_icosphere.use_remesh_fix_poles = True
me_icosphere.use_remesh_preserve_attributes = False
me_icosphere.update()

# ---- objects
ob_icosphere = bpy.data.objects.new('Icosphere', me_icosphere)

# ---- transforms, parenting, visibility, modifiers, constraints
ob_icosphere.location = (0.0, 0.0, 3.0)

# ---- collection membership
col_collection.objects.link(ob_icosphere)

# ---- scene / render settings (as saved in the file)
scene.frame_start = 1; scene.frame_end = 250; scene.frame_set(1)
scene.render.engine = 'BLENDER_EEVEE_NEXT'
scene.cycles.sampling_pattern = 'TABULATED_SOBOL'
scene.cycles.use_light_tree = False
scene.view_settings.view_transform = 'Filmic'
bpy.context.view_layer.update()

# ---- added for rendering (the .blend has no active camera and no usable light): camera, sun
cam_auto = bpy.data.cameras.new('AutoCamera')
cam_auto.lens = 50.0
cam_auto.sensor_width = 36.0
cam_auto.clip_end = 1000.0
ob_auto_camera = bpy.data.objects.new('AutoCamera', cam_auto)
scene.collection.objects.link(ob_auto_camera)
ob_auto_camera.location = (6.46025, -6.73525, 7.43069)
ob_auto_camera.rotation_euler = (1.09748, -7.21219e-08, 0.694738)
scene.camera = ob_auto_camera
light_auto_sun = bpy.data.lights.new('AutoSun', 'SUN')
light_auto_sun.energy = 3.0
light_auto_sun.angle = 0.0523599
ob_auto_sun = bpy.data.objects.new('AutoSun', light_auto_sun)
scene.collection.objects.link(ob_auto_sun)
ob_auto_sun.rotation_euler = (0.872665, 0.174533, 0.523599)
bpy.context.view_layer.update()
